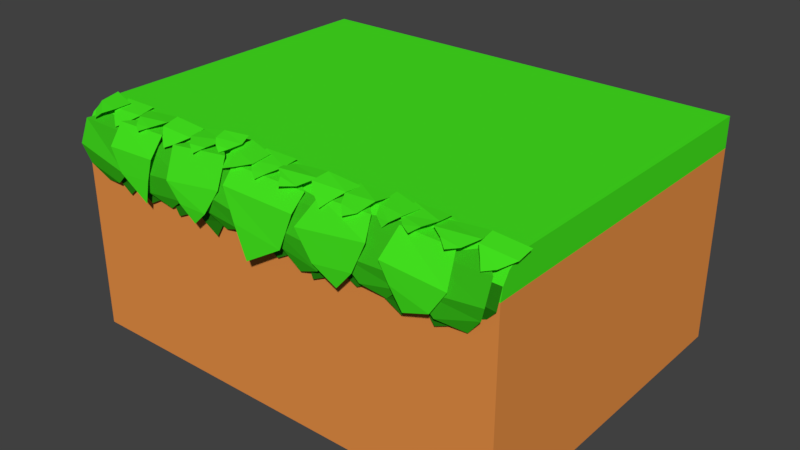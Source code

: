 # Source: platforms.blend  (saved by Blender 2.79.0; exported with 4.5.12 LTS)
import bpy
from mathutils import Matrix  # noqa: F401  (used for matrix-valued properties, if any)

bpy.ops.wm.read_factory_settings(use_empty=True)
scene = bpy.context.scene
scene.name = 'Scene'

# ---- collections
col_collection_1 = bpy.data.collections.new('Collection 1'); scene.collection.children.link(col_collection_1)
col_collection_2 = bpy.data.collections.new('Collection 2'); scene.collection.children.link(col_collection_2)
col_collection_2.hide_render = True
col_collection_2.hide_viewport = True

# ---- materials (node trees are filled in below, after node groups)
mat_material_002 = bpy.data.materials.new('Material.002')
mat_material_002.alpha_threshold = 0.0
mat_material_002.use_transparent_shadow = False
mat_material_002.diffuse_color = (0.8, 0.2817, 0.06342, 1.0)
mat_material_002.roughness = 0.5
mat_material_001 = bpy.data.materials.new('Material.001')
mat_material_001.alpha_threshold = 0.0
mat_material_001.use_transparent_shadow = False
mat_material_001.diffuse_color = (0.05951, 0.7991, 0.01444, 1.0)
mat_material_001.roughness = 0.5
mat_material_003 = bpy.data.materials.new('Material.003')
mat_material_003.alpha_threshold = 0.0
mat_material_003.use_transparent_shadow = False
mat_material_003.diffuse_color = (0.04144, 0.5277, 0.01071, 1.0)
mat_material_003.roughness = 0.5
mat_material_004 = bpy.data.materials.new('Material.004')
mat_material_004.alpha_threshold = 0.0
mat_material_004.use_transparent_shadow = False
mat_material_004.diffuse_color = (0.01945, 0.214, 0.005855, 1.0)
mat_material_004.roughness = 0.5

# ---- material node trees

# ---- world
world_world = bpy.data.worlds.new('World'); scene.world = world_world
world_world.color = (0.05088, 0.05088, 0.05088)
world_world.use_sun_shadow = False
world_world.sun_shadow_jitter_overblur = 0.0
world_world.cycles.sampling_method = 'MANUAL'

# ---- meshes
me_cube = bpy.data.meshes.new('Cube')
me_cube.from_pydata([(-2.0, -1.0, -1.0), (-2.0, 2.024, -1.0), (-2.0, 2.024, 1.0), (2.0, -1.0, -1.0), (2.0, 2.024, -1.0), (2.0, 2.024, 1.0), (-2.0, -1.0, 0.7328), (-2.0, -0.7328, 1.0), (-2.0, -0.9797, 0.8351), (-2.0, -0.9217, 0.9217), (-2.0, -0.8351, 0.9797), (2.0, -0.7328, 1.0), (2.0, -1.0, 0.7328), (2.0, -0.8351, 0.9797), (2.0, -0.9217, 0.9217), (2.0, -0.9797, 0.8351), (2.0, -1.0, 0.4051), (-2.0, -1.0, 0.4051), (-1.57, -1.062, 0.4743), (-1.903, -1.064, 0.5555), (-1.664, -0.8161, 0.9755), (-1.762, -0.8161, 0.9779), (-1.431, -1.095, 0.5919), (-1.955, -1.099, 0.7198), (-1.771, -1.011, 0.4255), (-1.993, -0.9972, 0.8948), (-1.433, -0.9972, 0.8843), (-0.8209, -1.069, 0.5474), (-1.194, -1.07, 0.5106), (-0.9628, -0.8161, 0.9769), (-1.06, -0.8161, 0.9753), (-0.7335, -1.09, 0.7206), (-1.321, -1.092, 0.6627), (-0.9918, -1.026, 0.423), (-1.292, -0.9972, 0.8869), (-0.7313, -0.9972, 0.892), (-0.1978, -1.07, 0.5231), (-0.5344, -1.067, 0.5578), (-0.296, -0.8161, 0.976), (-0.3933, -0.8161, 0.9781), (-0.06764, -1.097, 0.6417), (-0.5936, -1.09, 0.7235), (-0.3805, -1.024, 0.4466), (-0.632, -0.9974, 0.8928), (-0.06692, -0.9971, 0.8902), (0.5687, -1.075, 0.4609), (0.2319, -1.071, 0.5229), (0.4229, -0.8161, 0.9747), (0.3257, -0.8161, 0.9762), (0.6683, -1.093, 0.6387), (0.1312, -1.09, 0.6817), (0.3652, -1.034, 0.3716), (0.09933, -0.9973, 0.8888), (0.659, -0.9976, 0.8793), (1.277, -1.067, 0.5782), (0.9415, -1.073, 0.5064), (1.092, -0.8161, 0.9795), (0.9944, -0.8161, 0.9765), (1.313, -1.09, 0.6941), (0.7732, -1.09, 0.6754), (1.139, -1.029, 0.4484), (0.7629, -0.9972, 0.8864), (1.323, -0.9972, 0.8986), (1.913, -1.067, 0.5996), (1.558, -1.074, 0.4824), (1.752, -0.8161, 0.9805), (1.655, -0.8161, 0.9773), (1.953, -1.093, 0.7167), (1.419, -1.096, 0.655), (1.785, -1.021, 0.4439), (1.41, -0.9911, 0.8711), (1.949, -1.012, 0.9004), (0.2598, -1.119, 0.5341), (-0.1953, -1.117, 0.592), (0.06961, -0.7568, 0.9705), (-0.05196, -0.7568, 0.9705), (0.352, -1.081, 0.8228), (-0.3258, -1.08, 0.8334), (-0.06387, -1.138, 0.3409), (-0.3413, -0.9561, 0.9507), (0.359, -0.9561, 0.9447), (-0.4995, -1.121, 0.5645), (-0.7745, -1.12, 0.5633), (-0.6778, -0.7514, 0.9759), (-0.7731, -0.7557, 0.9666), (-0.382, -1.082, 0.7728), (-0.9177, -1.11, 0.7065), (-0.6255, -1.113, 0.4461), (-0.9439, -0.9979, 0.9477), (-0.402, -0.9711, 1.002), (-1.132, -1.115, 0.6345), (-1.452, -1.115, 0.6115), (-1.309, -0.7637, 0.9771), (-1.394, -0.7637, 0.9751), (-1.088, -1.102, 0.8184), (-1.567, -1.102, 0.7988), (-1.166, -1.121, 0.4421), (-1.582, -0.9712, 0.9619), (-1.092, -0.9712, 0.9745), (0.9153, -1.116, 0.5893), (0.5625, -1.12, 0.5402), (0.7527, -0.7568, 0.9716), (0.6761, -0.7568, 0.9707), (1.015, -1.089, 0.8343), (0.3858, -1.097, 0.7466), (0.7671, -1.106, 0.4195), (0.4884, -0.9526, 0.9536), (0.9464, -0.9495, 0.9632), (1.557, -1.12, 0.5367), (1.228, -1.114, 0.6195), (1.444, -0.7568, 0.9719), (1.367, -0.7568, 0.9737), (1.684, -1.107, 0.7312), (1.135, -1.106, 0.7659), (1.33, -1.104, 0.4504), (1.183, -0.953, 0.9664), (1.632, -0.9536, 0.9549), (-0.03327, -1.025, 0.462), (-0.2711, -1.025, 0.462), (0.02102, -1.025, 0.462), (0.2588, -1.025, 0.462), (0.03495, -1.039, 0.5617), (-0.3393, -1.039, 0.5617), (-0.1522, -1.029, 0.3955), (-0.3465, -0.9744, 0.6992), (0.04212, -0.9744, 0.6992), (0.327, -1.039, 0.5617), (-0.0472, -1.039, 0.5617), (0.1399, -1.029, 0.3955), (-0.05438, -0.9744, 0.6992), (0.3342, -0.9744, 0.6992), (-0.7411, -1.027, 0.464), (-0.9737, -1.023, 0.4809), (-0.6352, -1.029, 0.4456), (-0.4027, -1.025, 0.4953), (-0.6432, -1.041, 0.5574), (-1.015, -1.037, 0.5842), (-0.9036, -1.03, 0.3864), (-1.012, -0.9737, 0.7131), (-0.6214, -0.9756, 0.7031), (-0.3559, -1.038, 0.5994), (-0.7274, -1.042, 0.5453), (-0.48, -1.033, 0.3593), (-0.7439, -0.9758, 0.6965), (-0.3544, -0.974, 0.7284), (-1.386, -1.024, 0.4741), (-1.619, -1.026, 0.4786), (-1.342, -1.025, 0.462), (-1.104, -1.025, 0.462), (-1.331, -1.038, 0.5757), (-1.702, -1.04, 0.5729), (-1.479, -1.03, 0.391), (-1.715, -0.975, 0.7123), (-1.329, -0.9738, 0.7078), (-1.036, -1.039, 0.5617), (-1.41, -1.039, 0.5617), (-1.223, -1.029, 0.3955), (-1.418, -0.9744, 0.6992), (-1.029, -0.9744, 0.6992), (0.6519, -1.029, 0.4311), (0.4237, -1.025, 0.4845), (0.7553, -1.023, 0.4909), (0.9931, -1.023, 0.4919), (0.7518, -1.043, 0.5341), (0.3894, -1.039, 0.5908), (0.4804, -1.032, 0.3501), (0.3942, -0.9746, 0.7226), (0.7725, -0.9762, 0.6905), (1.059, -1.038, 0.583), (0.6849, -1.038, 0.5818), (0.8771, -1.026, 0.4363), (0.6756, -0.9737, 0.7109), (1.064, -0.9737, 0.712), (1.349, -1.023, 0.4741), (1.12, -1.028, 0.446), (1.452, -1.022, 0.4932), (1.679, -1.028, 0.4573), (1.403, -1.037, 0.5801), (1.034, -1.042, 0.5437), (1.266, -1.031, 0.3728), (1.028, -0.9758, 0.6959), (1.416, -0.9734, 0.7097), (1.766, -1.042, 0.55), (1.399, -1.037, 0.5947), (1.531, -1.029, 0.3955), (1.385, -0.9733, 0.7187), (1.773, -0.9761, 0.6993), (1.685, -1.007, 0.6177), (1.913, -1.006, 0.5883), (1.997, -1.03, 0.6812), (1.629, -1.034, 0.7151), (1.766, -1.001, 0.5222), (1.611, -0.9853, 0.8453), (1.999, -0.9823, 0.8374), (-1.7, -1.024, 0.5774), (-1.931, -1.026, 0.6099), (-1.633, -1.038, 0.6717), (-2.001, -1.04, 0.7133), (-1.802, -1.03, 0.5061), (-1.998, -0.975, 0.8534), (-1.615, -0.9738, 0.8025), (-0.944, -0.985, 0.9443), (-1.09, -0.9733, 0.9603), (-1.017, -0.6832, 0.9326), (-1.068, -0.6844, 0.9372), (-0.8677, -0.8901, 0.9884), (-1.156, -0.9038, 1.011), (-1.019, -1.027, 0.9105), (-1.155, -0.7645, 1.044), (-0.8643, -0.7566, 1.017), (-1.565, -0.9485, 0.944), (-1.711, -0.9387, 0.95), (-1.64, -0.6477, 0.927), (-1.692, -0.6495, 0.9281), (-1.493, -0.8527, 0.9931), (-1.781, -0.87, 0.9964), (-1.637, -0.9913, 0.9053), (-1.784, -0.7307, 1.028), (-1.493, -0.7191, 1.021), (-1.828, -0.9679, 0.9641), (-1.967, -0.9207, 0.9449), (-1.804, -0.6656, 0.9302), (-1.853, -0.6494, 0.9313), (-1.738, -0.906, 1.001), (-2.002, -0.831, 0.9882), (-1.882, -0.9984, 0.9195), (-1.968, -0.6932, 1.032), (-1.691, -0.7839, 1.025), (-1.242, -0.9651, 0.9933), (-1.399, -0.9636, 0.9857), (-1.349, -0.6853, 0.8942), (-1.411, -0.6911, 0.8915), (-1.165, -0.8543, 1.022), (-1.454, -0.8866, 1.009), (-1.321, -1.022, 0.9609), (-1.51, -0.75, 1.002), (-1.175, -0.7184, 1.016), (0.6015, -0.9727, 0.9545), (0.4534, -0.9683, 0.9651), (0.5393, -0.6832, 0.9326), (0.4883, -0.6844, 0.9372), (0.6627, -0.8732, 1.006), (0.3752, -0.9018, 1.017), (0.5522, -1.021, 0.9082), (0.4017, -0.7645, 1.044), (0.6919, -0.7566, 1.017), (-0.009816, -0.9528, 0.9687), (-0.1559, -0.9544, 0.9558), (-0.08418, -0.6477, 0.927), (-0.1354, -0.6495, 0.9281), (0.06108, -0.8521, 1.004), (-0.2271, -0.879, 0.9907), (-0.07337, -1.007, 0.9288), (-0.2281, -0.7307, 1.028), (0.06325, -0.7191, 1.021), (-0.2899, -1.0, 0.9563), (-0.4403, -0.9281, 0.9693), (-0.248, -0.6656, 0.9302), (-0.2966, -0.6494, 0.9313), (-0.1694, -0.9219, 0.9885), (-0.4649, -0.826, 1.003), (-0.3884, -1.021, 0.9254), (-0.4118, -0.6932, 1.032), (-0.1347, -0.7839, 1.025), (0.3076, -0.9794, 0.9792), (0.1336, -0.9587, 0.9948), (0.2071, -0.6853, 0.8942), (0.1452, -0.6911, 0.8915), (0.3918, -0.8552, 1.021), (0.04711, -0.8897, 1.012), (0.1733, -1.028, 0.9561), (0.02916, -0.7524, 1.001), (0.3812, -0.7184, 1.016), (1.962, -0.9918, 0.9407), (1.819, -0.9706, 0.9634), (1.898, -0.6832, 0.9326), (1.847, -0.6844, 0.9372), (2.047, -0.8919, 0.987), (1.759, -0.9021, 1.013), (1.869, -1.031, 0.9119), (1.76, -0.7645, 1.044), (2.051, -0.7566, 1.017), (1.353, -0.9491, 1.006), (1.209, -0.961, 0.9798), (1.274, -0.6477, 0.927), (1.223, -0.6495, 0.9281), (1.419, -0.8441, 1.027), (1.133, -0.8798, 0.9951), (1.301, -1.012, 0.9699), (1.131, -0.7307, 1.028), (1.422, -0.7191, 1.021), (1.1, -0.9607, 0.9586), (0.9611, -0.9188, 0.9446), (1.111, -0.6656, 0.9302), (1.062, -0.6494, 0.9313), (1.173, -0.9, 1.007), (0.9169, -0.8335, 0.9883), (1.056, -0.9771, 0.9123), (0.9466, -0.6933, 1.032), (1.221, -0.7827, 1.026), (1.682, -0.9781, 0.9842), (1.505, -0.9538, 0.9919), (1.566, -0.6853, 0.8942), (1.504, -0.6911, 0.8915), (1.753, -0.8568, 1.02), (1.405, -0.8906, 1.008), (1.59, -1.022, 0.9607), (1.388, -0.7524, 1.001), (1.74, -0.7184, 1.016), (-0.6182, -0.9626, 1.001), (-0.7851, -0.9701, 0.9903), (-0.737, -0.642, 0.9302), (-0.7871, -0.6507, 0.9242), (-0.5561, -0.8321, 1.032), (-0.8609, -0.8871, 1.003), (-0.6899, -1.027, 0.958), (-0.8808, -0.7456, 1.011), (-0.5956, -0.6948, 1.044), (-0.4379, -0.9049, 1.018), (-0.5573, -0.9184, 1.027), (-0.5405, -0.6846, 0.9988), (-0.5763, -0.6934, 0.9996), (-0.3944, -0.8108, 1.041), (-0.6114, -0.8655, 1.052), (-0.4899, -0.9554, 0.9954), (-0.6298, -0.7642, 1.072), (-0.426, -0.7134, 1.067), (0.8611, -0.9924, 0.959), (0.6988, -0.9641, 0.9699), (0.811, -0.6612, 0.914), (0.7598, -0.659, 0.9154), (0.9193, -0.8765, 1.018), (0.6474, -0.871, 0.9997), (0.7742, -1.042, 0.9293), (0.662, -0.7275, 1.02), (0.9511, -0.7384, 1.013), (-2.0, 2.024, 0.4048), (2.0, 2.024, 0.4048), (-2.0, 2.024, 0.7328), (2.0, 2.024, 0.7328)], [], [(5, 2, 7, 11), (338, 2, 5, 339), (0, 17, 336, 1), (1, 4, 3, 0), (1, 336, 337, 4), (11, 7, 10, 13), (13, 10, 9, 14), (14, 9, 8, 15), (15, 8, 6, 12), (16, 12, 6, 17), (3, 16, 17, 0), (26, 20, 21, 25), (18, 22, 23, 19), (19, 24, 18), (22, 26, 25, 23), (35, 29, 30, 34), (27, 31, 32, 28), (28, 33, 27), (31, 35, 34, 32), (44, 38, 39, 43), (36, 40, 41, 37), (37, 42, 36), (40, 44, 43, 41), (53, 47, 48, 52), (45, 49, 50, 46), (46, 51, 45), (49, 53, 52, 50), (62, 56, 57, 61), (54, 58, 59, 55), (55, 60, 54), (58, 62, 61, 59), (71, 65, 66, 70), (63, 67, 68, 64), (64, 69, 63), (67, 71, 70, 68), (80, 74, 75, 79), (72, 76, 77, 73), (73, 78, 72), (76, 80, 79, 77), (89, 83, 84, 88), (81, 85, 86, 82), (82, 87, 81), (85, 89, 88, 86), (98, 92, 93, 97), (90, 94, 95, 91), (91, 96, 90), (94, 98, 97, 95), (107, 101, 102, 106), (99, 103, 104, 100), (100, 105, 99), (103, 107, 106, 104), (116, 110, 111, 115), (108, 112, 113, 109), (109, 114, 108), (112, 116, 115, 113), (120, 126, 127, 119), (117, 121, 122, 118), (118, 123, 117), (121, 125, 124, 122), (119, 128, 120), (126, 130, 129, 127), (134, 140, 141, 133), (131, 135, 136, 132), (132, 137, 131), (135, 139, 138, 136), (133, 142, 134), (140, 144, 143, 141), (148, 154, 155, 147), (145, 149, 150, 146), (146, 151, 145), (149, 153, 152, 150), (147, 156, 148), (154, 158, 157, 155), (162, 168, 169, 161), (159, 163, 164, 160), (160, 165, 159), (163, 167, 166, 164), (161, 170, 162), (168, 172, 171, 169), (176, 182, 183, 175), (173, 177, 178, 174), (174, 179, 173), (177, 181, 180, 178), (175, 184, 176), (182, 186, 185, 183), (188, 189, 190, 187), (187, 191, 188), (189, 193, 192, 190), (194, 196, 197, 195), (195, 198, 194), (196, 200, 199, 197), (209, 203, 204, 208), (201, 205, 206, 202), (202, 207, 201), (205, 209, 208, 206), (218, 212, 213, 217), (210, 214, 215, 211), (211, 216, 210), (214, 218, 217, 215), (227, 221, 222, 226), (219, 223, 224, 220), (220, 225, 219), (223, 227, 226, 224), (236, 230, 231, 235), (228, 232, 233, 229), (229, 234, 228), (232, 236, 235, 233), (245, 239, 240, 244), (237, 241, 242, 238), (238, 243, 237), (241, 245, 244, 242), (254, 248, 249, 253), (246, 250, 251, 247), (247, 252, 246), (250, 254, 253, 251), (263, 257, 258, 262), (255, 259, 260, 256), (256, 261, 255), (259, 263, 262, 260), (272, 266, 267, 271), (264, 268, 269, 265), (265, 270, 264), (268, 272, 271, 269), (281, 275, 276, 280), (273, 277, 278, 274), (274, 279, 273), (277, 281, 280, 278), (290, 284, 285, 289), (282, 286, 287, 283), (283, 288, 282), (286, 290, 289, 287), (299, 293, 294, 298), (291, 295, 296, 292), (292, 297, 291), (295, 299, 298, 296), (308, 302, 303, 307), (300, 304, 305, 301), (301, 306, 300), (304, 308, 307, 305), (317, 311, 312, 316), (309, 313, 314, 310), (310, 315, 309), (313, 317, 316, 314), (326, 320, 321, 325), (318, 322, 323, 319), (319, 324, 318), (322, 326, 325, 323), (335, 329, 330, 334), (327, 331, 332, 328), (328, 333, 327), (331, 335, 334, 332), (337, 16, 3, 4), (336, 338, 339, 337), (16, 337, 339, 12), (17, 6, 338, 336), (7, 2, 338, 6, 8, 9, 10), (13, 14, 15, 12, 339, 5, 11)])
me_cube.polygons.foreach_set('material_index', [1, 0, 0, 0, 0, 1, 1, 1, 1, 0, 0, 2, 2, 2, 2, 2, 2, 2, 2, 2, 2, 2, 2, 2, 2, 2, 2, 2, 2, 2, 2, 2, 2, 2, 2, 1, 1, 1, 1, 1, 1, 1, 1, 1, 1, 1, 1, 1, 1, 1, 1, 1, 1, 1, 1, 3, 3, 3, 3, 3, 3, 3, 3, 3, 3, 3, 3, 3, 3, 3, 3, 3, 3, 3, 3, 3, 3, 3, 3, 3, 3, 3, 3, 3, 3, 3, 3, 3, 3, 3, 3, 1, 1, 1, 1, 1, 1, 1, 1, 1, 1, 1, 1, 1, 1, 1, 1, 1, 1, 1, 1, 1, 1, 1, 1, 1, 1, 1, 1, 1, 1, 1, 1, 1, 1, 1, 1, 1, 1, 1, 1, 1, 1, 1, 1, 1, 1, 1, 1, 1, 1, 1, 1, 1, 1, 1, 1, 1, 1, 1, 1, 0, 0, 0, 0, 1, 1])
_uv = me_cube.uv_layers.new(name='UVMap')
_uv.uv.foreach_set('vector', [0.4201, 0.4221, 0.001001, 0.4221, 0.001001, 0.8411, 0.4201, 0.8411, 0.9201, 0.1063, 0.8957, 0.1063, 0.8957, 0.5253, 0.9201, 0.5253, 0.8411, 0.8411, 0.8411, 0.6326, 0.4221, 0.6326, 0.4221, 0.8411, 0.4201, 0.001001, 0.001001, 0.001001, 0.001001, 0.4201, 0.4201, 0.4201, 0.6306, 0.001001, 0.4221, 0.001001, 0.4221, 0.4201, 0.6306, 0.4201, 0.1063, 0.9332, 0.5253, 0.9332, 0.5253, 0.9221, 0.1063, 0.9221, 0.9727, 0.5253, 0.9727, 0.1063, 0.9615, 0.1063, 0.9615, 0.5253, 0.1063, 0.9464, 0.5253, 0.9464, 0.5253, 0.9352, 0.1063, 0.9352, 0.9595, 0.5253, 0.9595, 0.1063, 0.9484, 0.1063, 0.9484, 0.5253, 0.8411, 0.8937, 0.8411, 0.8431, 0.4221, 0.8431, 0.4221, 0.8937, 0.8411, 0.001001, 0.6326, 0.001001, 0.6326, 0.4201, 0.8411, 0.4201, 0.05163, 0.8957, 0.02732, 0.8957, 0.02732, 0.9464, 0.05163, 0.9464, 0.02531, 0.8957, 0.001001, 0.8957, 0.001001, 0.9464, 0.02531, 0.9464, 0.6862, 0.9464, 0.7095, 0.9464, 0.7095, 0.9231, 0.1043, 0.8957, 0.07995, 0.8957, 0.07995, 0.9464, 0.1043, 0.9464, 0.07795, 0.8957, 0.05363, 0.8957, 0.05363, 0.9464, 0.07795, 0.9464, 0.05163, 0.9484, 0.02732, 0.9484, 0.02732, 0.999, 0.05163, 0.999, 0.7358, 0.8967, 0.7358, 0.9201, 0.7125, 0.9201, 0.02531, 0.9484, 0.001001, 0.9484, 0.001001, 0.999, 0.02531, 0.999, 0.1043, 0.9484, 0.07995, 0.9484, 0.07995, 0.999, 0.1043, 0.999, 0.07795, 0.9484, 0.05363, 0.9484, 0.05363, 0.999, 0.07795, 0.999, 0.6862, 0.9201, 0.7095, 0.9201, 0.7095, 0.8967, 0.9464, 0.001001, 0.9221, 0.001001, 0.9221, 0.05163, 0.9464, 0.05163, 0.9201, 0.001001, 0.8957, 0.001001, 0.8957, 0.05163, 0.9201, 0.05163, 0.999, 0.001001, 0.9747, 0.001001, 0.9747, 0.05163, 0.999, 0.05163, 0.6336, 0.9201, 0.6569, 0.9201, 0.6569, 0.8967, 0.9727, 0.001001, 0.9484, 0.001001, 0.9484, 0.05163, 0.9727, 0.05163, 0.9464, 0.05363, 0.9221, 0.05363, 0.9221, 0.1043, 0.9464, 0.1043, 0.9201, 0.05363, 0.8957, 0.05363, 0.8957, 0.1043, 0.9201, 0.1043, 0.6852, 0.9191, 0.6852, 0.8957, 0.7085, 0.8957, 0.999, 0.05363, 0.9747, 0.05363, 0.9747, 0.1043, 0.999, 0.1043, 0.9464, 0.5536, 0.9221, 0.5536, 0.9221, 0.5779, 0.9464, 0.5779, 0.9727, 0.05363, 0.9484, 0.05363, 0.9484, 0.1043, 0.9727, 0.1043, 0.7358, 0.9231, 0.7358, 0.9464, 0.7125, 0.9464, 0.8937, 0.8431, 0.8694, 0.8431, 0.8694, 0.8937, 0.8937, 0.8937, 0.9464, 0.7378, 0.8957, 0.7378, 0.8957, 0.7885, 0.9464, 0.7885, 0.8674, 0.8431, 0.8431, 0.8431, 0.8431, 0.8937, 0.8674, 0.8937, 0.7348, 0.8957, 0.7115, 0.8957, 0.7115, 0.9191, 0.8411, 0.9201, 0.8411, 0.8957, 0.7378, 0.8957, 0.7378, 0.9201, 0.9201, 0.5536, 0.8957, 0.5536, 0.8957, 0.5779, 0.9201, 0.5779, 0.9464, 0.8431, 0.9221, 0.8431, 0.9221, 0.8937, 0.9464, 0.8937, 0.5911, 0.9757, 0.5911, 0.9858, 0.5809, 0.9858, 0.9201, 0.8431, 0.8957, 0.8431, 0.8957, 0.8937, 0.9201, 0.8937, 0.9464, 0.5273, 0.9221, 0.5273, 0.9221, 0.5516, 0.9464, 0.5516, 0.8937, 0.8957, 0.8694, 0.8957, 0.8694, 0.9464, 0.8937, 0.9464, 0.6852, 0.9454, 0.7085, 0.9221, 0.6852, 0.9221, 0.8674, 0.8957, 0.8431, 0.8957, 0.8431, 0.9464, 0.8674, 0.9464, 0.9201, 0.5273, 0.8957, 0.5273, 0.8957, 0.5516, 0.9201, 0.5516, 0.9464, 0.8957, 0.9221, 0.8957, 0.9221, 0.9464, 0.9464, 0.9464, 0.7115, 0.9454, 0.7115, 0.9221, 0.7348, 0.9221, 0.9201, 0.8957, 0.8957, 0.8957, 0.8957, 0.9464, 0.9201, 0.9464, 0.999, 0.5536, 0.9747, 0.5536, 0.9747, 0.5779, 0.999, 0.5779, 0.999, 0.6852, 0.9747, 0.6852, 0.9747, 0.7358, 0.999, 0.7358, 0.6559, 0.8957, 0.6326, 0.8957, 0.6326, 0.9191, 0.9727, 0.6852, 0.9484, 0.6852, 0.9484, 0.7358, 0.9727, 0.7358, 0.9069, 0.7905, 0.8957, 0.7905, 0.8957, 0.8148, 0.9069, 0.8148, 0.6306, 0.9747, 0.6194, 0.9747, 0.6194, 0.999, 0.6306, 0.999, 0.6043, 0.9757, 0.6043, 0.9858, 0.5941, 0.9858, 0.9201, 0.6852, 0.9089, 0.6852, 0.9089, 0.7358, 0.9201, 0.7358, 0.5799, 0.9848, 0.5799, 0.9747, 0.5901, 0.9747, 0.9069, 0.6852, 0.8957, 0.6852, 0.8957, 0.7358, 0.9069, 0.7358, 0.6174, 0.9747, 0.6063, 0.9747, 0.6063, 0.999, 0.6174, 0.999, 0.5516, 0.9484, 0.5405, 0.9484, 0.5405, 0.9727, 0.5516, 0.9727, 0.6731, 0.999, 0.6832, 0.999, 0.6832, 0.9757, 0.9464, 0.6852, 0.9352, 0.6852, 0.9352, 0.7358, 0.9464, 0.7358, 0.6701, 0.9757, 0.6701, 0.999, 0.6599, 0.999, 0.9332, 0.6852, 0.9221, 0.6852, 0.9221, 0.7358, 0.9332, 0.7358, 0.5385, 0.9484, 0.5273, 0.9484, 0.5273, 0.9727, 0.5385, 0.9727, 0.5779, 0.9484, 0.5668, 0.9484, 0.5668, 0.9727, 0.5779, 0.9727, 0.6437, 0.9757, 0.6437, 0.999, 0.6336, 0.999, 0.9727, 0.6326, 0.9615, 0.6326, 0.9615, 0.6832, 0.9727, 0.6832, 0.5931, 0.9848, 0.5931, 0.9747, 0.6033, 0.9747, 0.9595, 0.6326, 0.9484, 0.6326, 0.9484, 0.6832, 0.9595, 0.6832, 0.5648, 0.9484, 0.5536, 0.9484, 0.5536, 0.9727, 0.5648, 0.9727, 0.5516, 0.9747, 0.5405, 0.9747, 0.5405, 0.999, 0.5516, 0.999, 0.6691, 0.9747, 0.6589, 0.9747, 0.6589, 0.998, 0.999, 0.6326, 0.9878, 0.6326, 0.9878, 0.6832, 0.999, 0.6832, 0.6043, 0.9888, 0.6043, 0.999, 0.5941, 0.999, 0.9858, 0.6326, 0.9747, 0.6326, 0.9747, 0.6832, 0.9858, 0.6832, 0.5385, 0.9747, 0.5273, 0.9747, 0.5273, 0.999, 0.5385, 0.999, 0.5779, 0.9747, 0.5668, 0.9747, 0.5668, 0.999, 0.5779, 0.999, 0.6721, 0.998, 0.6721, 0.9747, 0.6822, 0.9747, 0.9201, 0.6326, 0.9089, 0.6326, 0.9089, 0.6832, 0.9201, 0.6832, 0.5809, 0.999, 0.5911, 0.999, 0.5911, 0.9888, 0.9069, 0.6326, 0.8957, 0.6326, 0.8957, 0.6832, 0.9069, 0.6832, 0.5648, 0.9747, 0.5536, 0.9747, 0.5536, 0.999, 0.5648, 0.999, 0.5901, 0.9878, 0.5799, 0.9878, 0.5799, 0.998, 0.9464, 0.6326, 0.9352, 0.6326, 0.9352, 0.6832, 0.9464, 0.6832, 0.6043, 0.8957, 0.5931, 0.8957, 0.5931, 0.9201, 0.6043, 0.9201, 0.6326, 0.998, 0.6326, 0.9747, 0.6427, 0.9747, 0.9332, 0.6326, 0.9221, 0.6326, 0.9221, 0.6832, 0.9332, 0.6832, 0.9727, 0.5536, 0.9484, 0.5536, 0.9484, 0.5779, 0.9727, 0.5779, 0.5911, 0.8957, 0.5799, 0.8957, 0.5799, 0.9201, 0.5911, 0.9201, 0.5931, 0.998, 0.5931, 0.9878, 0.6033, 0.9878, 0.6306, 0.8957, 0.6194, 0.8957, 0.6194, 0.9201, 0.6306, 0.9201, 0.999, 0.5273, 0.9747, 0.5273, 0.9747, 0.5516, 0.999, 0.5516, 0.6174, 0.8957, 0.6063, 0.8957, 0.6063, 0.9201, 0.6174, 0.9201, 0.6174, 0.9494, 0.6174, 0.9595, 0.6073, 0.9595, 0.6043, 0.9221, 0.5931, 0.9221, 0.5931, 0.9464, 0.6043, 0.9464, 0.9727, 0.5273, 0.9484, 0.5273, 0.9484, 0.5516, 0.9727, 0.5516, 0.5911, 0.9221, 0.5799, 0.9221, 0.5799, 0.9464, 0.5911, 0.9464, 0.6306, 0.9625, 0.6306, 0.9727, 0.6204, 0.9727, 0.6306, 0.9221, 0.6194, 0.9221, 0.6194, 0.9464, 0.6306, 0.9464, 0.9464, 0.6063, 0.9221, 0.6063, 0.9221, 0.6306, 0.9464, 0.6306, 0.6174, 0.9221, 0.6063, 0.9221, 0.6063, 0.9464, 0.6174, 0.9464, 0.6164, 0.9484, 0.6063, 0.9484, 0.6063, 0.9585, 0.5516, 0.8957, 0.5405, 0.8957, 0.5405, 0.9201, 0.5516, 0.9201, 0.9201, 0.6063, 0.8957, 0.6063, 0.8957, 0.6306, 0.9201, 0.6306, 0.5385, 0.8957, 0.5273, 0.8957, 0.5273, 0.9201, 0.5385, 0.9201, 0.6306, 0.9494, 0.6306, 0.9595, 0.6204, 0.9595, 0.5779, 0.8957, 0.5668, 0.8957, 0.5668, 0.9201, 0.5779, 0.9201, 0.9464, 0.5799, 0.9221, 0.5799, 0.9221, 0.6043, 0.9464, 0.6043, 0.5648, 0.8957, 0.5536, 0.8957, 0.5536, 0.9201, 0.5648, 0.9201, 0.6043, 0.9494, 0.6043, 0.9595, 0.5941, 0.9595, 0.5516, 0.9221, 0.5405, 0.9221, 0.5405, 0.9464, 0.5516, 0.9464, 0.9201, 0.5799, 0.8957, 0.5799, 0.8957, 0.6043, 0.9201, 0.6043, 0.5385, 0.9221, 0.5273, 0.9221, 0.5273, 0.9464, 0.5385, 0.9464, 0.5911, 0.9494, 0.5911, 0.9595, 0.5809, 0.9595, 0.5779, 0.9221, 0.5668, 0.9221, 0.5668, 0.9464, 0.5779, 0.9464, 0.999, 0.6063, 0.9747, 0.6063, 0.9747, 0.6306, 0.999, 0.6306, 0.5648, 0.9221, 0.5536, 0.9221, 0.5536, 0.9464, 0.5648, 0.9464, 0.6296, 0.9484, 0.6194, 0.9484, 0.6194, 0.9585, 0.7885, 0.9464, 0.7885, 0.9352, 0.7378, 0.9352, 0.7378, 0.9464, 0.9727, 0.6063, 0.9484, 0.6063, 0.9484, 0.6306, 0.9727, 0.6306, 0.7095, 0.9484, 0.6984, 0.9484, 0.6984, 0.9727, 0.7095, 0.9727, 0.6073, 0.9727, 0.6174, 0.9727, 0.6174, 0.9625, 0.6964, 0.9484, 0.6852, 0.9484, 0.6852, 0.9727, 0.6964, 0.9727, 0.999, 0.5799, 0.9747, 0.5799, 0.9747, 0.6043, 0.999, 0.6043, 0.7358, 0.9484, 0.7247, 0.9484, 0.7247, 0.9727, 0.7358, 0.9727, 0.6063, 0.9717, 0.6063, 0.9615, 0.6164, 0.9615, 0.7227, 0.9484, 0.7115, 0.9484, 0.7115, 0.9727, 0.7227, 0.9727, 0.9727, 0.5799, 0.9484, 0.5799, 0.9484, 0.6043, 0.9727, 0.6043, 0.7095, 0.9747, 0.6984, 0.9747, 0.6984, 0.999, 0.7095, 0.999, 0.6194, 0.9717, 0.6194, 0.9615, 0.6296, 0.9615, 0.6964, 0.9747, 0.6852, 0.9747, 0.6852, 0.999, 0.6964, 0.999, 0.6832, 0.9221, 0.6589, 0.9221, 0.6589, 0.9464, 0.6832, 0.9464, 0.7358, 0.9747, 0.7247, 0.9747, 0.7247, 0.999, 0.7358, 0.999, 0.5799, 0.9585, 0.5799, 0.9484, 0.5901, 0.9484, 0.7885, 0.9332, 0.7885, 0.9221, 0.7378, 0.9221, 0.7378, 0.9332, 0.6569, 0.9221, 0.6326, 0.9221, 0.6326, 0.9464, 0.6569, 0.9464, 0.7227, 0.9747, 0.7115, 0.9747, 0.7115, 0.999, 0.7227, 0.999, 0.5911, 0.9625, 0.5911, 0.9727, 0.5809, 0.9727, 0.6569, 0.9484, 0.6457, 0.9484, 0.6457, 0.9727, 0.6569, 0.9727, 0.6043, 0.9615, 0.5931, 0.9615, 0.5931, 0.9727, 0.6043, 0.9727, 0.6437, 0.9484, 0.6326, 0.9484, 0.6326, 0.9727, 0.6437, 0.9727, 0.5931, 0.9585, 0.5931, 0.9484, 0.6033, 0.9484, 0.6832, 0.9484, 0.6721, 0.9484, 0.6721, 0.9727, 0.6832, 0.9727, 0.6832, 0.8957, 0.6589, 0.8957, 0.6589, 0.9201, 0.6832, 0.9201, 0.6701, 0.9484, 0.6589, 0.9484, 0.6589, 0.9727, 0.6701, 0.9727, 0.5799, 0.9717, 0.5799, 0.9615, 0.5901, 0.9615, 0.6569, 0.9747, 0.6457, 0.9747, 0.6457, 0.999, 0.6569, 0.999, 0.4221, 0.6306, 0.8411, 0.6306, 0.8411, 0.4221, 0.4221, 0.4221, 0.8937, 0.4221, 0.8431, 0.4221, 0.8431, 0.8411, 0.8937, 0.8411, 0.001001, 0.8937, 0.4201, 0.8937, 0.4201, 0.8431, 0.001001, 0.8431, 0.8937, 0.001001, 0.8431, 0.001001, 0.8431, 0.4201, 0.8937, 0.4201, 0.1064, 0.9179, 0.1063, 0.8957, 0.5253, 0.8957, 0.5253, 0.9201, 0.365, 0.9199, 0.2291, 0.9194, 0.1383, 0.9187, 0.9239, 0.1291, 0.9292, 0.1171, 0.9371, 0.1091, 0.9464, 0.1063, 0.9464, 0.5253, 0.9221, 0.5253, 0.9221, 0.1433])
me_cube.materials.append(mat_material_002)
me_cube.materials.append(mat_material_001)
me_cube.materials.append(mat_material_003)
me_cube.materials.append(mat_material_004)
me_cube.use_remesh_preserve_volume = False
me_cube.use_remesh_preserve_attributes = False
me_cube.use_mirror_vertex_groups = False
me_cube.update()
me_cube_001 = bpy.data.meshes.new('Cube.001')
me_cube_001.from_pydata([(-1.93, -0.9471, 0.02876), (-1.93, 1.972, 0.02876), (-2.0, 2.024, 1.19), (1.93, -0.9471, 0.02876), (1.93, 1.972, 0.02876), (2.0, 2.024, 1.19), (-2.0, -1.0, 0.7328), (-2.0, -0.7328, 1.19), (2.0, -0.7328, 1.19), (2.0, -1.0, 0.7328), (2.0, -1.0, 0.4051), (-2.0, -1.0, 0.4051), (-2.0, 2.024, 0.4048), (2.0, 2.024, 0.4048), (-2.0, 2.024, 0.7328), (2.0, 2.024, 0.7328), (-1.636, 1.75, -0.2509), (-1.636, -0.725, -0.2509), (1.636, 1.75, -0.2509), (1.636, -0.725, -0.2509), (-0.6812, 1.027, -0.4806), (-1.124, -0.002828, -0.4806), (0.6812, 1.027, -0.4806), (1.124, -0.002828, -0.4806), (0.0, 0.5122, -0.5805)], [], [(5, 2, 7, 8), (14, 2, 5, 15), (0, 11, 12, 1), (3, 0, 17, 19), (1, 12, 13, 4), (7, 6, 9, 8), (10, 9, 6, 11), (3, 10, 11, 0), (13, 10, 3, 4), (12, 14, 15, 13), (10, 13, 15, 9), (11, 6, 14, 12), (7, 2, 14, 6), (8, 9, 15, 5), (18, 19, 23, 22), (1, 4, 18, 16), (0, 1, 16, 17), (4, 3, 19, 18), (23, 21, 24), (17, 16, 20, 21), (19, 17, 21, 23), (16, 18, 22, 20), (20, 22, 24), (22, 23, 24), (21, 20, 24)])
me_cube_001.polygons.foreach_set('material_index', [1, 1, 0, 0, 0, 1, 0, 0, 0, 0, 0, 0, 1, 1, 0, 0, 0, 0, 0, 0, 0, 0, 0, 0, 0])
me_cube_001.materials.append(mat_material_002)
me_cube_001.materials.append(mat_material_001)
me_cube_001.materials.append(mat_material_003)
me_cube_001.materials.append(mat_material_004)
me_cube_001.use_remesh_preserve_volume = False
me_cube_001.use_remesh_preserve_attributes = False
me_cube_001.use_mirror_vertex_groups = False
me_cube_001.update()
me_cube_002 = bpy.data.meshes.new('Cube.002')
me_cube_002.from_pydata([(-1.867, -0.3891, 0.4743), (-2.078, -0.1018, 0.5555), (-1.719, -0.09314, 0.9755), (-1.77, -0.01093, 0.9779), (-1.807, -0.51, 0.5919), (-2.128, -0.0445, 0.7198), (-1.958, -0.2044, 0.4255), (-2.049, 0.08389, 0.8948), (-1.749, -0.4076, 0.8843), (-0.949, -0.8743, 0.5474), (-1.557, -0.7225, 0.5106), (-1.242, -0.5821, 0.9769), (-1.343, -0.5336, 0.9753), (-0.8689, -0.9036, 0.7206), (-1.73, -0.5996, 0.6627), (-1.119, -0.7793, 0.423), (-1.657, -0.5428, 0.8869), (-0.8604, -0.7478, 0.892), (-0.1978, -1.07, 0.5231), (-0.6357, -0.9768, 0.5578), (-0.3391, -0.7902, 0.976), (-0.4472, -0.766, 0.9781), (-0.06764, -1.097, 0.6417), (-0.7158, -0.9728, 0.7235), (-0.4321, -0.9784, 0.4466), (-0.7443, -0.8174, 0.8928), (-0.06692, -0.9971, 0.8902), (0.7026, -1.081, 0.4609), (0.2319, -1.071, 0.5229), (0.4844, -0.8818, 0.9747), (0.3642, -0.8983, 0.9762), (0.8623, -1.046, 0.6387), (0.1312, -1.09, 0.6817), (0.4006, -1.105, 0.3716), (0.09933, -0.9973, 0.8888), (0.8453, -0.9753, 0.8793), (1.639, -0.6741, 0.5782), (1.161, -0.8917, 0.5064), (1.289, -0.5887, 0.9795), (1.191, -0.6541, 0.9765), (1.703, -0.6468, 0.6941), (1.002, -0.9979, 0.6754), (1.434, -0.7668, 0.4484), (0.9518, -0.9025, 0.8864), (1.656, -0.5679, 0.8986), (2.049, -0.1196, 0.5996), (1.837, -0.442, 0.4824), (1.747, -0.08263, 0.9805), (1.696, -0.1669, 0.9773), (2.091, -0.08236, 0.7167), (1.78, -0.5563, 0.655), (1.936, -0.226, 0.4439), (1.707, -0.4847, 0.8711), (2.017, -0.02081, 0.9004), (0.2598, -1.119, 0.5341), (-0.1953, -1.117, 0.592), (0.06961, -0.7568, 0.9705), (-0.05196, -0.7568, 0.9705), (0.4291, -1.14, 0.8228), (-0.3985, -1.038, 0.8334), (-0.06387, -1.138, 0.3409), (-0.4105, -0.9146, 0.9507), (0.4356, -1.026, 0.9447), (-0.6016, -1.041, 0.5645), (-0.9128, -0.9434, 0.5633), (-0.742, -0.5476, 0.9759), (-0.9165, -0.5497, 0.9666), (-0.468, -1.029, 0.7728), (-1.17, -0.8246, 0.7065), (-0.7392, -1.001, 0.4461), (-1.302, -0.7335, 0.9477), (-0.484, -0.9134, 1.002), (-1.542, -0.7946, 0.6345), (-1.838, -0.5012, 0.6115), (-1.485, -0.3822, 0.9771), (-1.534, -0.3066, 0.9751), (-1.523, -0.8052, 0.8184), (-1.91, -0.3527, 0.7988), (-1.496, -0.7941, 0.4421), (-1.809, -0.2502, 0.9619), (-1.473, -0.6528, 0.9745), (1.162, -0.9411, 0.5893), (0.7182, -1.122, 0.5402), (0.815, -0.6785, 0.9716), (0.7608, -0.7501, 0.9707), (1.404, -0.873, 0.8343), (0.4722, -1.149, 0.7466), (0.9498, -1.011, 0.4195), (0.6085, -0.9907, 0.9536), (1.225, -0.7886, 0.9632), (1.877, -0.4655, 0.5367), (1.633, -0.7466, 0.6195), (1.524, -0.3077, 0.9719), (1.461, -0.3483, 0.9737), (1.954, -0.3155, 0.7312), (1.562, -0.8118, 0.7659), (1.679, -0.6706, 0.4504), (1.488, -0.624, 0.9664), (1.801, -0.2589, 0.9549), (-0.03327, -1.025, 0.462), (-0.2711, -0.9958, 0.462), (0.02102, -1.025, 0.462), (0.2588, -1.025, 0.462), (0.03495, -1.039, 0.5617), (-0.3927, -0.9967, 0.5617), (-0.1522, -1.029, 0.3955), (-0.4104, -0.9332, 0.6992), (0.04212, -0.9744, 0.6992), (0.3717, -1.105, 0.5617), (-0.0472, -1.039, 0.5617), (0.1399, -1.029, 0.3955), (-0.05438, -0.9744, 0.6992), (0.3785, -1.041, 0.6992), (-0.8507, -0.8688, 0.464), (-1.145, -0.7746, 0.4809), (-0.7352, -0.9112, 0.4456), (-0.4674, -0.9741, 0.4953), (-0.7533, -0.9136, 0.5574), (-1.32, -0.8013, 0.5842), (-1.017, -0.8156, 0.3864), (-1.347, -0.7251, 0.7131), (-0.7219, -0.8498, 0.7031), (-0.4192, -0.9939, 0.5994), (-0.8437, -0.8834, 0.5453), (-0.5477, -0.9695, 0.3593), (-0.8595, -0.7676, 0.6965), (-0.4216, -0.9307, 0.7284), (-1.707, -0.5255, 0.4741), (-1.873, -0.3189, 0.4786), (-1.668, -0.5678, 0.462), (-1.393, -0.7465, 0.462), (-1.69, -0.5647, 0.5757), (-1.935, -0.2329, 0.5729), (-1.77, -0.4708, 0.391), (-1.886, -0.1527, 0.7123), (-1.656, -0.5056, 0.7078), (-1.343, -0.7929, 0.5617), (-1.749, -0.4947, 0.5617), (-1.524, -0.6844, 0.3955), (-1.716, -0.4234, 0.6992), (-1.366, -0.7369, 0.6992), (0.7912, -1.002, 0.4311), (0.4824, -1.073, 0.4845), (0.9284, -0.949, 0.4909), (1.189, -0.8175, 0.4919), (0.9392, -0.9686, 0.5341), (0.453, -1.093, 0.5908), (0.5377, -1.068, 0.3501), (0.4762, -1.037, 0.7226), (0.9561, -0.9005, 0.6905), (1.389, -0.8268, 0.583), (0.86, -0.9932, 0.5818), (1.062, -0.8912, 0.4363), (0.8447, -0.9464, 0.7109), (1.368, -0.7416, 0.712), (1.649, -0.5928, 0.4741), (1.406, -0.779, 0.446), (1.73, -0.4989, 0.4932), (1.877, -0.3123, 0.4573), (1.718, -0.541, 0.5801), (1.335, -0.8435, 0.5437), (1.549, -0.6789, 0.3728), (1.323, -0.769, 0.6959), (1.689, -0.4776, 0.7097), (1.945, -0.2319, 0.55), (1.716, -0.5428, 0.5947), (1.776, -0.4524, 0.3955), (1.67, -0.5047, 0.7187), (1.895, -0.1645, 0.6993), (1.871, -0.2667, 0.6177), (1.999, -0.08254, 0.5883), (2.062, -0.007971, 0.6812), (1.863, -0.3197, 0.7151), (1.912, -0.2111, 0.5222), (1.816, -0.2984, 0.8453), (2.017, 0.03748, 0.8374), (-1.921, -0.2224, 0.5774), (-2.059, -0.03633, 0.6099), (-1.894, -0.2689, 0.6717), (-2.102, 0.03794, 0.7133), (-1.99, -0.1655, 0.5061), (-2.034, 0.09927, 0.8534), (-1.83, -0.2297, 0.8025), (-1.297, -0.723, 0.9443), (-1.472, -0.6563, 0.9603), (-1.208, -0.4621, 0.9326), (-1.255, -0.4369, 0.9372), (-1.148, -0.6679, 0.9884), (-1.488, -0.5665, 1.011), (-1.415, -0.7363, 0.9105), (-1.385, -0.447, 1.044), (-1.083, -0.5725, 1.017), (-1.782, -0.2536, 0.944), (-1.848, -0.1167, 0.95), (-1.566, -0.02925, 0.927), (-1.594, 0.01361, 0.9281), (-1.663, -0.2655, 0.9931), (-1.826, -0.02107, 0.9964), (-1.855, -0.2126, 0.9053), (-1.71, 0.05219, 1.028), (-1.55, -0.194, 1.021), (-1.935, -0.03443, 0.9641), (-1.966, 0.1093, 0.9449), (-1.668, 0.09942, 0.9302), (-1.678, 0.151, 0.9313), (-1.834, -0.07631, 1.001), (-1.905, 0.1888, 0.9882), (-1.992, -0.01109, 0.9195), (-1.77, 0.2312, 1.032), (-1.705, -0.05312, 1.025), (-1.599, -0.5639, 0.9933), (-1.702, -0.4179, 0.9857), (-1.444, -0.3042, 0.8942), (-1.484, -0.2534, 0.8915), (-1.46, -0.5154, 1.022), (-1.67, -0.3204, 1.009), (-1.698, -0.5281, 0.9609), (-1.584, -0.1951, 1.002), (-1.364, -0.4043, 1.016), (0.766, -0.9757, 0.9545), (0.5691, -1.017, 0.9651), (0.5743, -0.7308, 0.9326), (0.5106, -0.7393, 0.9372), (0.8, -0.8614, 1.006), (0.4481, -0.972, 1.017), (0.7098, -1.031, 0.9082), (0.4426, -0.8355, 1.044), (0.7779, -0.743, 1.017), (-0.009816, -0.9528, 0.9687), (-0.1559, -0.9255, 0.9558), (-0.08418, -0.6477, 0.927), (-0.1354, -0.6495, 0.9281), (0.06108, -0.8521, 1.004), (-0.2634, -0.8597, 0.9907), (-0.07337, -1.007, 0.9288), (-0.2511, -0.7215, 1.028), (0.06325, -0.7191, 1.021), (-0.3513, -0.9668, 0.9563), (-0.5199, -0.8605, 0.9693), (-0.2647, -0.6573, 0.9302), (-0.3141, -0.6318, 0.9313), (-0.1758, -0.866, 0.9885), (-0.5262, -0.7537, 1.003), (-0.4744, -0.9665, 0.9254), (-0.4423, -0.6427, 1.032), (-0.1347, -0.7721, 1.025), (0.3546, -1.047, 0.9792), (0.1336, -0.9587, 0.9948), (0.1985, -0.7888, 0.8942), (0.1452, -0.6911, 0.8915), (0.458, -0.9252, 1.021), (0.04711, -0.8897, 1.012), (0.1733, -1.028, 0.9561), (0.02916, -0.7524, 1.001), (0.4048, -0.7948, 1.016), (2.006, 0.003588, 0.9407), (1.913, -0.1064, 0.9634), (1.712, 0.1081, 0.9326), (1.686, 0.06513, 0.9372), (1.963, 0.1332, 0.987), (1.824, -0.12, 1.013), (1.992, -0.1007, 0.9119), (1.707, -0.04767, 1.044), (1.849, 0.2065, 1.017), (1.64, -0.5109, 1.006), (1.52, -0.6116, 0.9798), (1.299, -0.3453, 0.927), (1.263, -0.3829, 0.9281), (1.593, -0.3922, 1.027), (1.38, -0.606, 0.9951), (1.654, -0.5961, 0.9699), (1.258, -0.5031, 1.028), (1.471, -0.2929, 1.021), (1.414, -0.6926, 0.9586), (1.223, -0.7548, 0.9446), (1.187, -0.4721, 0.9302), (1.132, -0.4937, 0.9313), (1.434, -0.5914, 1.007), (1.11, -0.7107, 0.9883), (1.378, -0.7381, 0.9123), (1.054, -0.5943, 1.032), (1.374, -0.4714, 1.026), (1.849, -0.2272, 0.9842), (1.733, -0.3739, 0.9919), (1.539, -0.1772, 0.8942), (1.512, -0.2348, 0.8915), (1.782, -0.1024, 1.02), (1.624, -0.4306, 1.008), (1.836, -0.3341, 0.9607), (1.473, -0.3332, 1.001), (1.657, -0.0417, 1.016), (-0.7224, -0.7812, 1.001), (-0.9638, -0.6942, 0.9903), (-0.7901, -0.477, 0.9302), (-0.9197, -0.5, 0.9242), (-0.6235, -0.7286, 1.032), (-1.137, -0.6666, 1.003), (-0.8187, -0.7976, 0.958), (-1.1, -0.5606, 1.011), (-0.6353, -0.5873, 1.044), (-0.513, -0.8385, 1.018), (-0.6452, -0.8119, 1.027), (-0.5712, -0.5929, 0.9988), (-0.6116, -0.5901, 0.9996), (-0.4474, -0.7605, 1.041), (-0.6912, -0.6927, 1.052), (-0.5801, -0.8712, 0.9954), (-0.6925, -0.594, 1.072), (-0.4613, -0.6578, 1.067), (1.095, -0.8509, 0.959), (0.8811, -0.9272, 0.9699), (0.8389, -0.5835, 0.914), (0.7762, -0.5953, 0.9154), (1.142, -0.7454, 1.018), (0.7814, -0.866, 0.9997), (0.9895, -0.9404, 0.9293), (0.7327, -0.7306, 1.02), (1.09, -0.6233, 1.013)], [], [(8, 2, 3, 7), (0, 4, 5, 1), (1, 6, 0), (4, 8, 7, 5), (17, 11, 12, 16), (9, 13, 14, 10), (10, 15, 9), (13, 17, 16, 14), (26, 20, 21, 25), (18, 22, 23, 19), (19, 24, 18), (22, 26, 25, 23), (35, 29, 30, 34), (27, 31, 32, 28), (28, 33, 27), (31, 35, 34, 32), (44, 38, 39, 43), (36, 40, 41, 37), (37, 42, 36), (40, 44, 43, 41), (53, 47, 48, 52), (45, 49, 50, 46), (46, 51, 45), (49, 53, 52, 50), (62, 56, 57, 61), (54, 58, 59, 55), (55, 60, 54), (58, 62, 61, 59), (71, 65, 66, 70), (63, 67, 68, 64), (64, 69, 63), (67, 71, 70, 68), (80, 74, 75, 79), (72, 76, 77, 73), (73, 78, 72), (76, 80, 79, 77), (89, 83, 84, 88), (81, 85, 86, 82), (82, 87, 81), (85, 89, 88, 86), (98, 92, 93, 97), (90, 94, 95, 91), (91, 96, 90), (94, 98, 97, 95), (102, 108, 109, 101), (99, 103, 104, 100), (100, 105, 99), (103, 107, 106, 104), (101, 110, 102), (108, 112, 111, 109), (116, 122, 123, 115), (113, 117, 118, 114), (114, 119, 113), (117, 121, 120, 118), (115, 124, 116), (122, 126, 125, 123), (130, 136, 137, 129), (127, 131, 132, 128), (128, 133, 127), (131, 135, 134, 132), (129, 138, 130), (136, 140, 139, 137), (144, 150, 151, 143), (141, 145, 146, 142), (142, 147, 141), (145, 149, 148, 146), (143, 152, 144), (150, 154, 153, 151), (158, 164, 165, 157), (155, 159, 160, 156), (156, 161, 155), (159, 163, 162, 160), (157, 166, 158), (164, 168, 167, 165), (170, 171, 172, 169), (169, 173, 170), (171, 175, 174, 172), (176, 178, 179, 177), (177, 180, 176), (178, 182, 181, 179), (191, 185, 186, 190), (183, 187, 188, 184), (184, 189, 183), (187, 191, 190, 188), (200, 194, 195, 199), (192, 196, 197, 193), (193, 198, 192), (196, 200, 199, 197), (209, 203, 204, 208), (201, 205, 206, 202), (202, 207, 201), (205, 209, 208, 206), (218, 212, 213, 217), (210, 214, 215, 211), (211, 216, 210), (214, 218, 217, 215), (227, 221, 222, 226), (219, 223, 224, 220), (220, 225, 219), (223, 227, 226, 224), (236, 230, 231, 235), (228, 232, 233, 229), (229, 234, 228), (232, 236, 235, 233), (245, 239, 240, 244), (237, 241, 242, 238), (238, 243, 237), (241, 245, 244, 242), (254, 248, 249, 253), (246, 250, 251, 247), (247, 252, 246), (250, 254, 253, 251), (263, 257, 258, 262), (255, 259, 260, 256), (256, 261, 255), (259, 263, 262, 260), (272, 266, 267, 271), (264, 268, 269, 265), (265, 270, 264), (268, 272, 271, 269), (281, 275, 276, 280), (273, 277, 278, 274), (274, 279, 273), (277, 281, 280, 278), (290, 284, 285, 289), (282, 286, 287, 283), (283, 288, 282), (286, 290, 289, 287), (299, 293, 294, 298), (291, 295, 296, 292), (292, 297, 291), (295, 299, 298, 296), (308, 302, 303, 307), (300, 304, 305, 301), (301, 306, 300), (304, 308, 307, 305), (317, 311, 312, 316), (309, 313, 314, 310), (310, 315, 309), (313, 317, 316, 314)])
me_cube_002.polygons.foreach_set('material_index', [2, 2, 2, 2, 2, 2, 2, 2, 2, 2, 2, 2, 2, 2, 2, 2, 2, 2, 2, 2, 2, 2, 2, 2, 1, 1, 1, 1, 1, 1, 1, 1, 1, 1, 1, 1, 1, 1, 1, 1, 1, 1, 1, 1, 3, 3, 3, 3, 3, 3, 3, 3, 3, 3, 3, 3, 3, 3, 3, 3, 3, 3, 3, 3, 3, 3, 3, 3, 3, 3, 3, 3, 3, 3, 3, 3, 3, 3, 3, 3, 1, 1, 1, 1, 1, 1, 1, 1, 1, 1, 1, 1, 1, 1, 1, 1, 1, 1, 1, 1, 1, 1, 1, 1, 1, 1, 1, 1, 1, 1, 1, 1, 1, 1, 1, 1, 1, 1, 1, 1, 1, 1, 1, 1, 1, 1, 1, 1, 1, 1, 1, 1, 1, 1, 1, 1, 1, 1, 1, 1])
me_cube_002.materials.append(mat_material_002)
me_cube_002.materials.append(mat_material_001)
me_cube_002.materials.append(mat_material_003)
me_cube_002.materials.append(mat_material_004)
me_cube_002.use_remesh_preserve_volume = False
me_cube_002.use_remesh_preserve_attributes = False
me_cube_002.use_mirror_vertex_groups = False
me_cube_002.update()

# ---- objects
ob_cube = bpy.data.objects.new('Cube', me_cube)
ob_cube_001 = bpy.data.objects.new('Cube.001', me_cube_001)
ob_cube_002 = bpy.data.objects.new('Cube.002', me_cube_002)

# ---- transforms, parenting, visibility, modifiers, constraints
ob_cube.location = (0.0, 0.0, 0.0)
ob_cube.scale = (3.225, 3.225, 3.225)
ob_cube.lineart.crease_threshold = 0.0
ob_cube_001.location = (0.0, 0.0, 0.0)
ob_cube_001.scale = (3.225, 3.225, 3.225)
ob_cube_001.lineart.crease_threshold = 0.0
_m = ob_cube_001.modifiers.new('Subsurf', 'SUBSURF')
_m.uv_smooth = 'PRESERVE_CORNERS'
_m.quality = 2
_m.levels = 2
_m.show_only_control_edges = False
_m = ob_cube_001.modifiers.new('Decimate', 'DECIMATE')
_m.ratio = 0.1921
ob_cube_002.parent = ob_cube_001
ob_cube_002.matrix_parent_inverse = Matrix(((0.3101, 0.0, 0.0, 0.0), (0.0, 0.3101, 0.0, 0.0), (0.0, 0.0, 0.3101, 0.0), (0.0, 0.0, 0.0, 1.0)))
ob_cube_002.location = (0.0, 0.0, 0.0)
ob_cube_002.scale = (3.225, 3.225, 3.225)
ob_cube_002.lineart.crease_threshold = 0.0
_m = ob_cube_002.modifiers.new('Subsurf', 'SUBSURF')
_m.uv_smooth = 'PRESERVE_CORNERS'
_m.quality = 1
_m.render_levels = 1
_m.show_only_control_edges = False
_m = ob_cube_002.modifiers.new('Decimate', 'DECIMATE')
_m.ratio = 0.2041

# ---- collection membership
col_collection_1.objects.link(ob_cube)
col_collection_2.objects.link(ob_cube_001)
col_collection_2.objects.link(ob_cube_002)

# ---- scene / render settings (as saved in the file)
scene.frame_start = 1; scene.frame_end = 250; scene.frame_set(1)
scene.render.engine = 'BLENDER_EEVEE_NEXT'
scene.render.resolution_percentage = 50
scene.render.dither_intensity = 0.0
scene.cycles.use_denoising = False
scene.cycles.samples = 128
scene.cycles.sampling_pattern = 'TABULATED_SOBOL'
scene.cycles.use_adaptive_sampling = False
scene.cycles.use_light_tree = False
scene.cycles.blur_glossy = 0.0
scene.cycles.sample_clamp_indirect = 0.0
scene.view_settings.view_transform = 'Standard'
bpy.context.view_layer.update()

# ---- added for rendering (the .blend has no active camera and no usable light): camera, sun
cam_auto = bpy.data.cameras.new('AutoCamera')
cam_auto.lens = 50.0
cam_auto.sensor_width = 36.0
cam_auto.clip_end = 1000.0
ob_auto_camera = bpy.data.objects.new('AutoCamera', cam_auto)
scene.collection.objects.link(ob_auto_camera)
ob_auto_camera.location = (16.6156, -18.4137, 13.3452)
ob_auto_camera.rotation_euler = (1.09748, -7.21219e-08, 0.694738)
scene.camera = ob_auto_camera
light_auto_sun = bpy.data.lights.new('AutoSun', 'SUN')
light_auto_sun.energy = 3.0
light_auto_sun.angle = 0.0523599
ob_auto_sun = bpy.data.objects.new('AutoSun', light_auto_sun)
scene.collection.objects.link(ob_auto_sun)
ob_auto_sun.rotation_euler = (0.872665, 0.174533, 0.523599)
bpy.context.view_layer.update()
